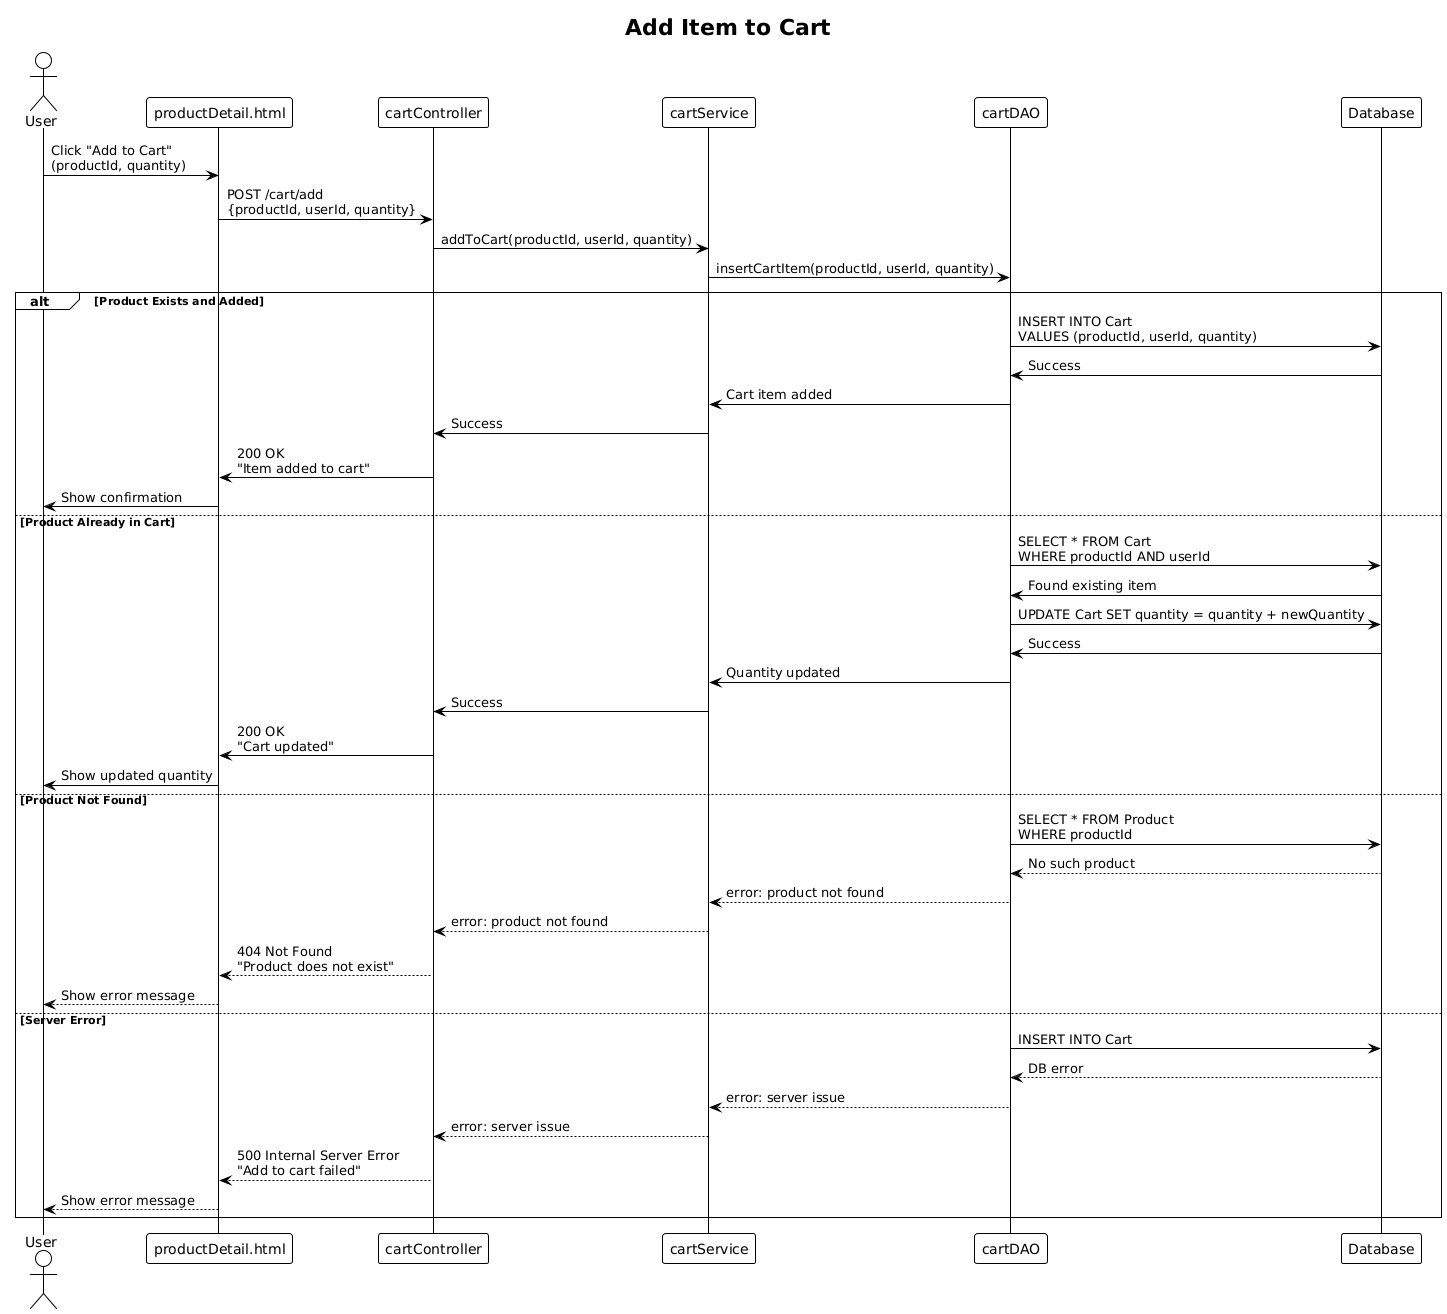

The diagram above was rendered by PlantUML. Its source (embedded in the PNG):
@startuml
!theme plain

title Add Item to Cart

actor User
participant "productDetail.html" as Frontend
participant "cartController" as Controller
participant "cartService" as Service
participant "cartDAO" as DAO
participant "Database" as DB

User -> Frontend : Click "Add to Cart"\n(productId, quantity)
Frontend -> Controller : POST /cart/add\n{productId, userId, quantity}
Controller -> Service : addToCart(productId, userId, quantity)
Service -> DAO : insertCartItem(productId, userId, quantity)

alt Product Exists and Added
    DAO -> DB : INSERT INTO Cart\nVALUES (productId, userId, quantity)
    DB -> DAO : Success
    DAO -> Service : Cart item added
    Service -> Controller : Success
    Controller -> Frontend : 200 OK\n"Item added to cart"
    Frontend -> User : Show confirmation

else Product Already in Cart
    DAO -> DB : SELECT * FROM Cart\nWHERE productId AND userId
    DB -> DAO : Found existing item
    DAO -> DB : UPDATE Cart SET quantity = quantity + newQuantity
    DB -> DAO : Success
    DAO -> Service : Quantity updated
    Service -> Controller : Success
    Controller -> Frontend : 200 OK\n"Cart updated"
    Frontend -> User : Show updated quantity

else Product Not Found
    DAO -> DB : SELECT * FROM Product\nWHERE productId
    DB --> DAO : No such product
    DAO --> Service : error: product not found
    Service --> Controller : error: product not found
    Controller --> Frontend : 404 Not Found\n"Product does not exist"
    Frontend --> User : Show error message

else Server Error
    DAO -> DB : INSERT INTO Cart
    DB --> DAO : DB error
    DAO --> Service : error: server issue
    Service --> Controller : error: server issue
    Controller --> Frontend : 500 Internal Server Error\n"Add to cart failed"
    Frontend --> User : Show error message

end
@enduml